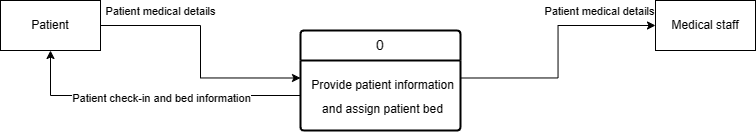

The diagram above was exported from draw.io. Its source (the exported page's mxGraphModel, read from the mxfile embedded in the PNG):
<mxGraphModel dx="1532" dy="809" grid="1" gridSize="10" guides="1" tooltips="1" connect="1" arrows="1" fold="1" page="1" pageScale="1" pageWidth="827" pageHeight="1169" math="0" shadow="0">
  <root>
    <mxCell id="0" />
    <mxCell id="1" parent="0" />
    <mxCell id="mXnW0jujzytQBCnL7JSY-1" style="edgeStyle=orthogonalEdgeStyle;rounded=0;orthogonalLoop=1;jettySize=auto;html=1;entryX=0;entryY=0.25;entryDx=0;entryDy=0;" edge="1" parent="1" source="mXnW0jujzytQBCnL7JSY-3" target="mXnW0jujzytQBCnL7JSY-6">
      <mxGeometry relative="1" as="geometry" />
    </mxCell>
    <mxCell id="mXnW0jujzytQBCnL7JSY-2" value="Patient medical details" style="edgeLabel;html=1;align=center;verticalAlign=middle;resizable=0;points=[];" vertex="1" connectable="0" parent="mXnW0jujzytQBCnL7JSY-1">
      <mxGeometry x="-0.7874" y="1" relative="1" as="geometry">
        <mxPoint x="33" y="-14" as="offset" />
      </mxGeometry>
    </mxCell>
    <mxCell id="mXnW0jujzytQBCnL7JSY-3" value="Patient" style="html=1;dashed=0;whiteSpace=wrap;" vertex="1" parent="1">
      <mxGeometry x="-100" y="230" width="100" height="50" as="geometry" />
    </mxCell>
    <mxCell id="mXnW0jujzytQBCnL7JSY-5" value="0" style="swimlane;childLayout=stackLayout;horizontal=1;startSize=30;horizontalStack=0;rounded=1;fontSize=14;fontStyle=0;strokeWidth=2;resizeParent=0;resizeLast=1;shadow=0;dashed=0;align=center;arcSize=4;whiteSpace=wrap;html=1;" vertex="1" parent="1">
      <mxGeometry x="200" y="260" width="160" height="100" as="geometry" />
    </mxCell>
    <mxCell id="mXnW0jujzytQBCnL7JSY-6" value="&lt;p style=&quot;line-height: 100%;&quot;&gt;Provide patient information&lt;/p&gt;&lt;p style=&quot;line-height: 100%;&quot;&gt;and assign patient bed&lt;/p&gt;" style="align=center;strokeColor=none;fillColor=none;spacingLeft=4;fontSize=12;verticalAlign=top;resizable=0;rotatable=0;part=1;html=1;" vertex="1" parent="mXnW0jujzytQBCnL7JSY-5">
      <mxGeometry y="30" width="160" height="70" as="geometry" />
    </mxCell>
    <mxCell id="mXnW0jujzytQBCnL7JSY-7" value="Medical staff" style="html=1;dashed=0;whiteSpace=wrap;" vertex="1" parent="1">
      <mxGeometry x="555" y="230" width="100" height="50" as="geometry" />
    </mxCell>
    <mxCell id="mXnW0jujzytQBCnL7JSY-8" style="edgeStyle=orthogonalEdgeStyle;rounded=0;orthogonalLoop=1;jettySize=auto;html=1;entryX=0;entryY=0.5;entryDx=0;entryDy=0;exitX=1;exitY=0.25;exitDx=0;exitDy=0;" edge="1" parent="1" source="mXnW0jujzytQBCnL7JSY-6" target="mXnW0jujzytQBCnL7JSY-7">
      <mxGeometry relative="1" as="geometry" />
    </mxCell>
    <mxCell id="mXnW0jujzytQBCnL7JSY-9" value="Patient medical details" style="edgeLabel;html=1;align=center;verticalAlign=middle;resizable=0;points=[];" vertex="1" connectable="0" parent="mXnW0jujzytQBCnL7JSY-8">
      <mxGeometry x="0.4772" y="-4" relative="1" as="geometry">
        <mxPoint x="8" y="-19" as="offset" />
      </mxGeometry>
    </mxCell>
    <mxCell id="mXnW0jujzytQBCnL7JSY-10" style="edgeStyle=orthogonalEdgeStyle;rounded=0;orthogonalLoop=1;jettySize=auto;html=1;entryX=0.5;entryY=1;entryDx=0;entryDy=0;" edge="1" parent="1" source="mXnW0jujzytQBCnL7JSY-6" target="mXnW0jujzytQBCnL7JSY-3">
      <mxGeometry relative="1" as="geometry" />
    </mxCell>
    <mxCell id="mXnW0jujzytQBCnL7JSY-11" value="Patient check-in and bed information" style="edgeLabel;html=1;align=center;verticalAlign=middle;resizable=0;points=[];" vertex="1" connectable="0" parent="mXnW0jujzytQBCnL7JSY-10">
      <mxGeometry x="0.2849" y="2" relative="1" as="geometry">
        <mxPoint x="49" as="offset" />
      </mxGeometry>
    </mxCell>
  </root>
</mxGraphModel>